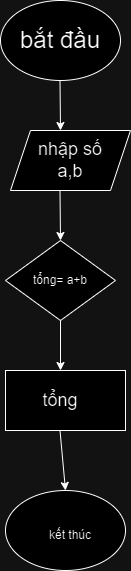

The diagram above was exported from draw.io. Its source (the exported page's mxGraphModel, read from the mxfile embedded in the PNG):
<mxGraphModel dx="750" dy="421" grid="1" gridSize="10" guides="1" tooltips="1" connect="1" arrows="1" fold="1" page="1" pageScale="1" pageWidth="827" pageHeight="1169" math="0" shadow="0">
  <root>
    <mxCell id="WIyWlLk6GJQsqaUBKTNV-0" />
    <mxCell id="WIyWlLk6GJQsqaUBKTNV-1" parent="WIyWlLk6GJQsqaUBKTNV-0" />
    <mxCell id="qYbdNzRkDriERP13j7fQ-26" value="" style="rounded=0;whiteSpace=wrap;html=1;" vertex="1" parent="WIyWlLk6GJQsqaUBKTNV-1">
      <mxGeometry x="265" y="440" width="120" height="60" as="geometry" />
    </mxCell>
    <mxCell id="qYbdNzRkDriERP13j7fQ-0" value="" style="ellipse;whiteSpace=wrap;html=1;" vertex="1" parent="WIyWlLk6GJQsqaUBKTNV-1">
      <mxGeometry x="260" y="70" width="120" height="80" as="geometry" />
    </mxCell>
    <mxCell id="qYbdNzRkDriERP13j7fQ-1" value="&lt;font style=&quot;font-size: 24px;&quot;&gt;bắt đầu&lt;/font&gt;" style="text;html=1;align=center;verticalAlign=middle;whiteSpace=wrap;rounded=0;" vertex="1" parent="WIyWlLk6GJQsqaUBKTNV-1">
      <mxGeometry x="270" y="78.75" width="100" height="62.5" as="geometry" />
    </mxCell>
    <mxCell id="qYbdNzRkDriERP13j7fQ-2" value="" style="endArrow=classic;html=1;rounded=0;" edge="1" parent="WIyWlLk6GJQsqaUBKTNV-1">
      <mxGeometry width="50" height="50" relative="1" as="geometry">
        <mxPoint x="319.5" y="150" as="sourcePoint" />
        <mxPoint x="320" y="200" as="targetPoint" />
      </mxGeometry>
    </mxCell>
    <mxCell id="qYbdNzRkDriERP13j7fQ-3" value="" style="shape=parallelogram;perimeter=parallelogramPerimeter;whiteSpace=wrap;html=1;fixedSize=1;" vertex="1" parent="WIyWlLk6GJQsqaUBKTNV-1">
      <mxGeometry x="270" y="200" width="120" height="60" as="geometry" />
    </mxCell>
    <mxCell id="qYbdNzRkDriERP13j7fQ-4" value="" style="endArrow=classic;html=1;rounded=0;" edge="1" parent="WIyWlLk6GJQsqaUBKTNV-1">
      <mxGeometry width="50" height="50" relative="1" as="geometry">
        <mxPoint x="319.5" y="260" as="sourcePoint" />
        <mxPoint x="320" y="310" as="targetPoint" />
      </mxGeometry>
    </mxCell>
    <mxCell id="qYbdNzRkDriERP13j7fQ-5" value="&lt;font style=&quot;font-size: 18px;&quot;&gt;nhập số a,b&lt;/font&gt;" style="text;html=1;align=center;verticalAlign=middle;whiteSpace=wrap;rounded=0;" vertex="1" parent="WIyWlLk6GJQsqaUBKTNV-1">
      <mxGeometry x="290" y="215" width="80" height="30" as="geometry" />
    </mxCell>
    <mxCell id="qYbdNzRkDriERP13j7fQ-6" value="" style="rhombus;whiteSpace=wrap;html=1;" vertex="1" parent="WIyWlLk6GJQsqaUBKTNV-1">
      <mxGeometry x="265" y="310" width="110" height="80" as="geometry" />
    </mxCell>
    <mxCell id="qYbdNzRkDriERP13j7fQ-7" value="tổng= a+b" style="text;html=1;align=center;verticalAlign=middle;whiteSpace=wrap;rounded=0;" vertex="1" parent="WIyWlLk6GJQsqaUBKTNV-1">
      <mxGeometry x="290" y="335" width="60" height="30" as="geometry" />
    </mxCell>
    <mxCell id="qYbdNzRkDriERP13j7fQ-12" value="" style="endArrow=classic;html=1;rounded=0;exitX=0.5;exitY=1;exitDx=0;exitDy=0;" edge="1" parent="WIyWlLk6GJQsqaUBKTNV-1" source="qYbdNzRkDriERP13j7fQ-6">
      <mxGeometry width="50" height="50" relative="1" as="geometry">
        <mxPoint x="302.5" y="414.5" as="sourcePoint" />
        <mxPoint x="320" y="440" as="targetPoint" />
      </mxGeometry>
    </mxCell>
    <mxCell id="qYbdNzRkDriERP13j7fQ-19" value="&lt;span style=&quot;font-size: 18px;&quot;&gt;tổng&lt;/span&gt;" style="text;html=1;align=center;verticalAlign=middle;whiteSpace=wrap;rounded=0;" vertex="1" parent="WIyWlLk6GJQsqaUBKTNV-1">
      <mxGeometry x="290" y="455" width="60" height="30" as="geometry" />
    </mxCell>
    <mxCell id="qYbdNzRkDriERP13j7fQ-21" value="" style="ellipse;whiteSpace=wrap;html=1;" vertex="1" parent="WIyWlLk6GJQsqaUBKTNV-1">
      <mxGeometry x="265" y="560" width="120" height="80" as="geometry" />
    </mxCell>
    <mxCell id="qYbdNzRkDriERP13j7fQ-23" value="" style="endArrow=classic;html=1;rounded=0;exitX=0.5;exitY=1;exitDx=0;exitDy=0;entryX=0.5;entryY=0;entryDx=0;entryDy=0;" edge="1" parent="WIyWlLk6GJQsqaUBKTNV-1" target="qYbdNzRkDriERP13j7fQ-21">
      <mxGeometry width="50" height="50" relative="1" as="geometry">
        <mxPoint x="319.5" y="500" as="sourcePoint" />
        <mxPoint x="319.5" y="550" as="targetPoint" />
        <Array as="points" />
      </mxGeometry>
    </mxCell>
    <mxCell id="qYbdNzRkDriERP13j7fQ-24" value="kết thúc" style="text;html=1;align=center;verticalAlign=middle;whiteSpace=wrap;rounded=0;" vertex="1" parent="WIyWlLk6GJQsqaUBKTNV-1">
      <mxGeometry x="300" y="590" width="60" height="30" as="geometry" />
    </mxCell>
  </root>
</mxGraphModel>